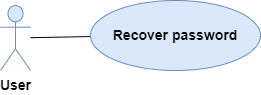

The diagram above was exported from draw.io. Its source (the exported page's mxGraphModel, read from the mxfile embedded in the PNG):
<mxGraphModel dx="610" dy="607" grid="1" gridSize="10" guides="1" tooltips="1" connect="1" arrows="1" fold="1" page="1" pageScale="1" pageWidth="850" pageHeight="1100" math="0" shadow="0">
  <root>
    <mxCell id="0" />
    <mxCell id="1" parent="0" />
    <mxCell id="7" style="edgeStyle=none;html=1;endArrow=none;endFill=0;" parent="1" source="wOB_5UVZatr3jlE8OmUu-19" target="5" edge="1">
      <mxGeometry relative="1" as="geometry" />
    </mxCell>
    <mxCell id="wOB_5UVZatr3jlE8OmUu-19" value="User" style="shape=umlActor;verticalLabelPosition=bottom;verticalAlign=top;html=1;outlineConnect=0;fillColor=#dae8fc;strokeColor=#6c8ebf;fontStyle=1;fontSize=14;" parent="1" vertex="1">
      <mxGeometry x="350" y="115" width="30" height="65" as="geometry" />
    </mxCell>
    <mxCell id="5" value="&lt;b&gt;&lt;font style=&quot;font-size: 14px;&quot;&gt;Recover password&lt;/font&gt;&lt;/b&gt;" style="ellipse;whiteSpace=wrap;html=1;fillColor=#dae8fc;strokeColor=#6c8ebf;" parent="1" vertex="1">
      <mxGeometry x="440" y="110" width="170" height="70" as="geometry" />
    </mxCell>
  </root>
</mxGraphModel>